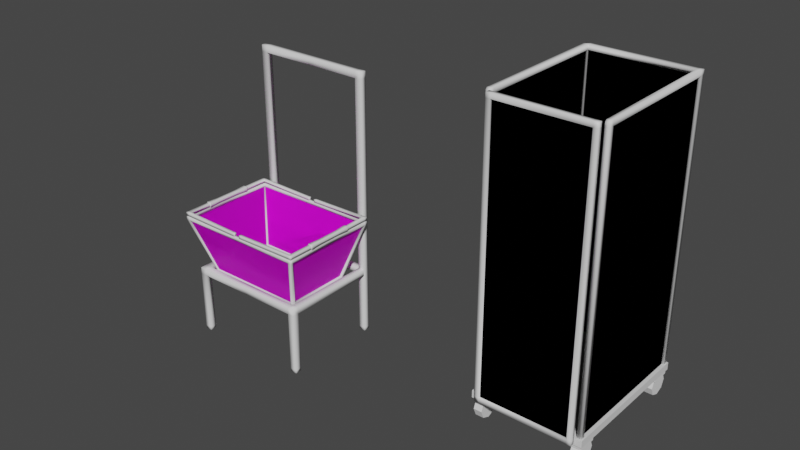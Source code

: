 # Source: Boxes_Cages.blend  (saved by Blender 3.3.6; exported with 4.5.12 LTS)
import bpy
from mathutils import Matrix  # noqa: F401  (used for matrix-valued properties, if any)

bpy.ops.wm.read_factory_settings(use_empty=True)
scene = bpy.context.scene
scene.name = 'Scene'

# ---- collections
col_collection = bpy.data.collections.new('Collection'); scene.collection.children.link(col_collection)

# ---- images (referenced by path relative to the original .blend; pixels are not part of the script)
import os
ASSET_DIR = os.environ.get("B2B_ASSET_DIR", "")  # directory of the original .blend (textures are referenced by path, not embedded)
HERE = os.path.dirname(os.path.abspath(__file__))  # packed textures are extracted next to this script under _unpacked/

def load_image(name, relpath, width, height, colorspace="sRGB"):
    """Load a texture the original file referenced (path relative to the .blend, or extracted next to this script)."""
    p = next((c for c in (os.path.join(HERE, relpath), os.path.join(ASSET_DIR, relpath)) if relpath and os.path.exists(c)), "")
    if p:
        img = bpy.data.images.load(p, check_existing=True)
        img.name = name
    else:  # same state as the original file: an image datablock whose file is absent (Cycles renders it pink)
        img = bpy.data.images.new(name, width, height)
        img.source = "FILE"
        img.filepath = "//" + (relpath or name)
    img.colorspace_settings.name = colorspace
    return img
img_bars_png = load_image('Bars.png', 'Bars.png', 1024, 1024, 'sRGB')

# ---- materials (node trees are filled in below, after node groups)
mat_material = bpy.data.materials.new('Material')
mat_material.alpha_threshold = 0.0
mat_material.use_transparent_shadow = False
mat_material.roughness = 0.5
mat_material.line_color = (0.0, 0.0, 0.0, 1.0)
mat_bars = bpy.data.materials.new('Bars')
mat_bars.use_transparent_shadow = False
mat_handles = bpy.data.materials.new('Handles')
mat_handles.use_transparent_shadow = False

# ---- material node trees
mat_material.use_nodes = True; mat_material.node_tree.nodes.clear()
_N = mat_material.node_tree.nodes; _L = mat_material.node_tree.links
n0 = _N.new('ShaderNodeOutputMaterial'); n0.name = 'Material Output'; n0.location = (300, 300)
n1 = _N.new('ShaderNodeBsdfPrincipled'); n1.name = 'Principled BSDF'; n1.location = (10, 300)
n1.distribution = 'GGX'
n1.subsurface_method = 'RANDOM_WALK_SKIN'
n1.inputs[3].default_value = 1.45
n1.inputs[27].default_value = (0.0, 0.0, 0.0, 1.0)
n1.inputs[28].default_value = 1.0
_L.new(n1.outputs[0], n0.inputs[0])
n0.is_active_output = True
mat_bars.use_nodes = True; mat_bars.node_tree.nodes.clear()
_N = mat_bars.node_tree.nodes; _L = mat_bars.node_tree.links
n0 = _N.new('ShaderNodeBsdfPrincipled'); n0.name = 'Principled BSDF'; n0.location = (10, 300)
n0.distribution = 'GGX'
n0.subsurface_method = 'RANDOM_WALK_SKIN'
n0.inputs[3].default_value = 1.45
n0.inputs[27].default_value = (0.0, 0.0, 0.0, 1.0)
n0.inputs[28].default_value = 1.0
n1 = _N.new('ShaderNodeOutputMaterial'); n1.name = 'Material Output'; n1.location = (300, 300)
n2 = _N.new('ShaderNodeTexImage'); n2.name = 'Image Texture'; n2.location = (-280, 280)
n2.image = img_bars_png
_L.new(n0.outputs[0], n1.inputs[0])
_L.new(n2.outputs[0], n0.inputs[0])
n1.is_active_output = True
mat_handles.use_nodes = True; mat_handles.node_tree.nodes.clear()
_N = mat_handles.node_tree.nodes; _L = mat_handles.node_tree.links
n0 = _N.new('ShaderNodeBsdfPrincipled'); n0.name = 'Principled BSDF'; n0.location = (10, 300)
n0.distribution = 'GGX'
n0.subsurface_method = 'RANDOM_WALK_SKIN'
n0.inputs[3].default_value = 1.45
n0.inputs[27].default_value = (0.0, 0.0, 0.0, 1.0)
n0.inputs[28].default_value = 1.0
n1 = _N.new('ShaderNodeOutputMaterial'); n1.name = 'Material Output'; n1.location = (300, 300)
_L.new(n0.outputs[0], n1.inputs[0])
n1.is_active_output = True

# ---- world
world_world = bpy.data.worlds.new('World'); scene.world = world_world
world_world.use_nodes = True; world_world.node_tree.nodes.clear()
_N = world_world.node_tree.nodes; _L = world_world.node_tree.links
n0 = _N.new('ShaderNodeOutputWorld'); n0.name = 'World Output'; n0.location = (300, 300)
n1 = _N.new('ShaderNodeBackground'); n1.name = 'Background'; n1.location = (10, 300)
n1.inputs[0].default_value = (0.05088, 0.05088, 0.05088, 1.0)
_L.new(n1.outputs[0], n0.inputs[0])
n0.is_active_output = True
world_world.color = (0.05088, 0.05088, 0.05088)
world_world.use_sun_shadow = False
world_world.sun_shadow_jitter_overblur = 0.0

# ---- meshes
me_cube = bpy.data.meshes.new('Cube')
me_cube.from_pydata([(0.75, 1.0, 0.4), (0.75, 1.0, 0.3), (0.75, -1.0, 0.4), (0.75, -1.0, 0.3), (-0.75, 1.0, 0.4), (-0.75, 1.0, 0.3), (-0.75, -1.0, 0.4), (-0.75, -1.0, 0.3)], [], [(0, 4, 6, 2), (3, 2, 6, 7), (7, 6, 4, 5), (5, 1, 3, 7), (1, 0, 2, 3), (5, 4, 0, 1)])
_uv = me_cube.uv_layers.new(name='UVMap')
_uv.uv.foreach_set('vector', [0.625, 0.5, 0.875, 0.5, 0.875, 0.75, 0.625, 0.75, 0.375, 0.75, 0.625, 0.75, 0.625, 1.0, 0.375, 1.0, 0.375, 0.0, 0.625, 0.0, 0.625, 0.25, 0.375, 0.25, 0.125, 0.5, 0.375, 0.5, 0.375, 0.75, 0.125, 0.75, 0.375, 0.5, 0.625, 0.5, 0.625, 0.75, 0.375, 0.75, 0.375, 0.25, 0.625, 0.25, 0.625, 0.5, 0.375, 0.5])
me_cube.materials.append(mat_material)
me_cube.use_mirror_vertex_groups = False
me_cube.update()
me_cylinder = bpy.data.meshes.new('Cylinder')
me_cylinder.from_pydata([(0.606, -0.7, 0.15), (0.7185, -0.7, 0.15), (0.606, -0.7439, 0.04393), (0.7185, -0.7439, 0.04393), (0.606, -0.85, -2.98e-08), (0.7185, -0.85, -2.98e-08), (0.606, -0.9561, 0.04393), (0.7185, -0.9561, 0.04393), (0.606, -1.0, 0.15), (0.7185, -1.0, 0.15), (0.606, -0.9561, 0.2561), (0.7185, -0.9561, 0.2561), (0.606, -0.85, 0.3), (0.7185, -0.85, 0.3), (0.606, -0.7439, 0.2561), (0.7185, -0.7439, 0.2561), (0.5884, -0.9768, 0.25), (0.5884, -0.9768, 0.35), (0.5884, -0.7232, 0.25), (0.5884, -0.7232, 0.35), (0.7377, -0.9768, 0.25), (0.7377, -0.9768, 0.35), (0.7377, -0.7232, 0.25), (0.7377, -0.7232, 0.35)], [], [(0, 1, 3, 2), (2, 3, 5, 4), (4, 5, 7, 6), (6, 7, 9, 8), (8, 9, 11, 10), (10, 11, 13, 12), (3, 1, 15, 13, 11, 9, 7, 5), (12, 13, 15, 14), (14, 15, 1, 0), (0, 2, 4, 6, 8, 10, 12, 14), (16, 17, 19, 18), (18, 19, 23, 22), (22, 23, 21, 20), (20, 21, 17, 16), (18, 22, 20, 16), (23, 19, 17, 21)])
_uv = me_cylinder.uv_layers.new(name='UVMap')
_uv.uv.foreach_set('vector', [1.0, 0.5, 1.0, 1.0, 0.875, 1.0, 0.875, 0.5, 0.875, 0.5, 0.875, 1.0, 0.75, 1.0, 0.75, 0.5, 0.75, 0.5, 0.75, 1.0, 0.625, 1.0, 0.625, 0.5, 0.625, 0.5, 0.625, 1.0, 0.5, 1.0, 0.5, 0.5, 0.5, 0.5, 0.5, 1.0, 0.375, 1.0, 0.375, 0.5, 0.375, 0.5, 0.375, 1.0, 0.25, 1.0, 0.25, 0.5, 0.4197, 0.4197, 0.25, 0.49, 0.08029, 0.4197, 0.01, 0.25, 0.08029, 0.08029, 0.25, 0.01, 0.4197, 0.08029, 0.49, 0.25, 0.25, 0.5, 0.25, 1.0, 0.125, 1.0, 0.125, 0.5, 0.125, 0.5, 0.125, 1.0, 0.0, 1.0, 0.0, 0.5, 0.75, 0.49, 0.9197, 0.4197, 0.99, 0.25, 0.9197, 0.08029, 0.75, 0.01, 0.5803, 0.08029, 0.51, 0.25, 0.5803, 0.4197, 0.375, 0.0, 0.625, 0.0, 0.625, 0.25, 0.375, 0.25, 0.375, 0.25, 0.625, 0.25, 0.625, 0.5, 0.375, 0.5, 0.375, 0.5, 0.625, 0.5, 0.625, 0.75, 0.375, 0.75, 0.375, 0.75, 0.625, 0.75, 0.625, 1.0, 0.375, 1.0, 0.125, 0.5, 0.375, 0.5, 0.375, 0.75, 0.125, 0.75, 0.625, 0.5, 0.875, 0.5, 0.875, 0.75, 0.625, 0.75])
me_cylinder.update()
me_cube_002 = bpy.data.meshes.new('Cube.002')
me_cube_002.from_pydata([(-0.73, -0.98, 0.4), (-0.73, -0.98, 4.1), (-0.73, -0.92, 0.4), (-0.73, -0.92, 4.1), (-0.67, -0.98, 0.4), (-0.67, -0.98, 4.1), (-0.67, -0.92, 0.4), (-0.67, -0.92, 4.1), (-0.73, 0.92, 0.4), (-0.73, 0.92, 4.1), (-0.73, 0.98, 0.4), (-0.73, 0.98, 4.1), (-0.67, 0.92, 0.4), (-0.67, 0.92, 4.1), (-0.67, 0.98, 0.4), (-0.67, 0.98, 4.1), (0.67, -0.98, 0.4), (0.67, -0.98, 4.1), (0.67, -0.92, 0.4), (0.67, -0.92, 4.1), (0.73, -0.98, 0.4), (0.73, -0.98, 4.1), (0.73, -0.92, 0.4), (0.73, -0.92, 4.1), (0.67, 0.92, 0.4), (0.67, 0.92, 4.1), (0.67, 0.98, 0.4), (0.67, 0.98, 4.1), (0.73, 0.92, 0.4), (0.73, 0.92, 4.1), (0.73, 0.98, 0.4), (0.73, 0.98, 4.1), (-0.73, -0.92, 4.165), (-0.67, -0.92, 4.165), (-0.73, 0.92, 4.165), (-0.73, 0.98, 4.165), (-0.67, 0.98, 4.165), (-0.67, 0.92, 4.165), (0.67, -0.92, 4.165), (0.73, -0.92, 4.165), (0.67, 0.92, 4.165), (0.67, 0.98, 4.165), (0.73, 0.98, 4.165), (0.73, 0.92, 4.165), (-0.73, -0.98, 4.144), (-0.73, -0.9586, 4.165), (-0.67, -0.9586, 4.165), (-0.67, -0.98, 4.144), (0.67, -0.98, 4.144), (0.67, -0.9586, 4.165), (0.73, -0.9586, 4.165), (0.73, -0.98, 4.144)], [], [(0, 1, 3, 2), (2, 3, 7, 6), (6, 7, 5, 4), (4, 5, 1, 0), (2, 6, 4, 0), (19, 17, 48, 49, 38), (8, 9, 11, 10), (10, 11, 15, 14), (14, 15, 13, 12), (12, 13, 9, 8), (10, 14, 12, 8), (29, 31, 42, 43), (16, 17, 19, 18), (18, 19, 23, 22), (22, 23, 21, 20), (20, 21, 17, 16), (18, 22, 20, 16), (38, 39, 43, 40), (24, 25, 27, 26), (26, 27, 31, 30), (30, 31, 29, 28), (28, 29, 25, 24), (26, 30, 28, 24), (11, 9, 34, 35), (1, 5, 47, 44), (36, 35, 34, 37), (17, 21, 51, 48), (42, 41, 40, 43), (25, 40, 37, 13), (33, 32, 45, 46), (15, 11, 35, 36), (5, 7, 33, 46, 47), (39, 38, 49, 50), (31, 27, 41, 42), (33, 7, 13, 37), (21, 23, 39, 50, 51), (19, 38, 40, 25), (23, 19, 25, 29), (7, 3, 9, 13), (32, 33, 37, 34), (39, 23, 29, 43), (3, 32, 34, 9), (27, 25, 13, 15), (40, 41, 36, 37), (41, 27, 15, 36), (46, 45, 44, 47), (50, 49, 48, 51), (3, 1, 44, 45, 32)])
me_cube_002.polygons.foreach_set('use_smooth', [True] * 48)
_uv = me_cube_002.uv_layers.new(name='UVMap')
_uv.uv.foreach_set('vector', [0.375, 0.0, 0.625, 0.0, 0.625, 0.25, 0.375, 0.25, 0.375, 0.25, 0.625, 0.25, 0.625, 0.5, 0.375, 0.5, 0.375, 0.5, 0.625, 0.5, 0.625, 0.75, 0.375, 0.75, 0.375, 0.75, 0.625, 0.75, 0.625, 1.0, 0.375, 1.0, 0.125, 0.5, 0.375, 0.5, 0.375, 0.75, 0.125, 0.75, 0.625, 0.25, 0.625, 0.0, 0.625, 0.0, 0.625, 0.08904, 0.625, 0.25, 0.375, 0.0, 0.625, 0.0, 0.625, 0.25, 0.375, 0.25, 0.375, 0.25, 0.625, 0.25, 0.625, 0.5, 0.375, 0.5, 0.375, 0.5, 0.625, 0.5, 0.625, 0.75, 0.375, 0.75, 0.375, 0.75, 0.625, 0.75, 0.625, 1.0, 0.375, 1.0, 0.125, 0.5, 0.375, 0.5, 0.375, 0.75, 0.125, 0.75, 0.625, 0.75, 0.625, 0.5, 0.625, 0.5, 0.625, 0.75, 0.375, 0.0, 0.625, 0.0, 0.625, 0.25, 0.375, 0.25, 0.375, 0.25, 0.625, 0.25, 0.625, 0.5, 0.375, 0.5, 0.375, 0.5, 0.625, 0.5, 0.625, 0.75, 0.375, 0.75, 0.375, 0.75, 0.625, 0.75, 0.625, 1.0, 0.375, 1.0, 0.125, 0.5, 0.375, 0.5, 0.375, 0.75, 0.125, 0.75, 0.875, 0.5, 0.625, 0.5, 0.625, 0.5, 0.875, 0.5, 0.375, 0.0, 0.625, 0.0, 0.625, 0.25, 0.375, 0.25, 0.375, 0.25, 0.625, 0.25, 0.625, 0.5, 0.375, 0.5, 0.375, 0.5, 0.625, 0.5, 0.625, 0.75, 0.375, 0.75, 0.375, 0.75, 0.625, 0.75, 0.625, 1.0, 0.375, 1.0, 0.125, 0.5, 0.375, 0.5, 0.375, 0.75, 0.125, 0.75, 0.625, 0.25, 0.625, 0.0, 0.625, 0.0, 0.625, 0.25, 0.625, 1.0, 0.625, 0.75, 0.625, 0.75, 0.625, 1.0, 0.625, 0.5, 0.875, 0.5, 0.875, 0.75, 0.625, 0.75, 0.625, 1.0, 0.625, 0.75, 0.625, 0.75, 0.625, 1.0, 0.625, 0.5, 0.875, 0.5, 0.875, 0.75, 0.625, 0.75, 0.625, 0.25, 0.625, 0.25, 0.625, 0.25, 0.625, 0.25, 0.625, 0.5, 0.875, 0.5, 0.875, 0.661, 0.625, 0.661, 0.625, 0.5, 0.625, 0.25, 0.625, 0.25, 0.625, 0.5, 0.625, 0.75, 0.625, 0.5, 0.625, 0.5, 0.625, 0.661, 0.625, 0.75, 0.625, 0.5, 0.875, 0.5, 0.875, 0.661, 0.625, 0.661, 0.625, 0.5, 0.625, 0.25, 0.625, 0.25, 0.625, 0.5, 0.625, 0.5, 0.625, 0.5, 0.625, 0.5, 0.625, 0.5, 0.625, 0.75, 0.625, 0.5, 0.625, 0.5, 0.625, 0.661, 0.625, 0.75, 0.625, 0.25, 0.625, 0.25, 0.625, 0.25, 0.625, 0.25, 0.625, 0.5, 0.625, 0.25, 0.625, 0.25, 0.625, 0.5, 0.625, 0.5, 0.625, 0.25, 0.625, 0.25, 0.625, 0.5, 0.875, 0.5, 0.625, 0.5, 0.625, 0.5, 0.875, 0.5, 0.625, 0.5, 0.625, 0.5, 0.625, 0.5, 0.625, 0.5, 0.625, 0.25, 0.625, 0.25, 0.625, 0.25, 0.625, 0.25, 0.625, 0.25, 0.625, 0.0, 0.625, 0.0, 0.625, 0.25, 0.875, 0.75, 0.875, 0.5, 0.875, 0.5, 0.875, 0.75, 0.625, 0.25, 0.625, 0.25, 0.625, 0.25, 0.625, 0.25, 0.625, 0.75, 0.625, 1.0, 0.625, 1.0, 0.625, 0.75, 0.625, 0.75, 0.625, 1.0, 0.625, 1.0, 0.625, 0.75, 0.625, 0.25, 0.625, 0.0, 0.625, 0.0, 0.625, 0.08904, 0.625, 0.25])
me_cube_002.update()
me_cube_003 = bpy.data.meshes.new('Cube.003')
me_cube_003.from_pydata([(-0.03, -0.03, 4.1), (-0.03, 0.03, 4.1), (0.03, -0.03, 4.1), (0.03, 0.03, 4.1), (1.23, -0.03, 4.1), (1.23, 0.03, 4.1), (1.29, -0.03, 4.1), (1.29, 0.03, 4.1), (-0.03, -0.03, 4.165), (-0.03, 0.03, 4.165), (0.03, 0.03, 4.165), (0.03, -0.03, 4.165), (1.23, -0.03, 4.165), (1.23, 0.03, 4.165), (1.29, 0.03, 4.165), (1.29, -0.03, 4.165), (-0.03, -0.03, 0.4), (-0.03, 0.03, 0.4), (0.03, -0.03, 0.4), (0.03, 0.03, 0.4), (1.23, -0.03, 0.4), (1.23, 0.03, 0.4), (1.29, -0.03, 0.4), (1.29, 0.03, 0.4), (-0.03, -0.03, 0.335), (-0.03, 0.03, 0.335), (0.03, 0.03, 0.335), (0.03, -0.03, 0.335), (1.23, -0.03, 0.335), (1.23, 0.03, 0.335), (1.29, 0.03, 0.335), (1.29, -0.03, 0.335), (1.26, -2.384e-07, 0.4), (-0.0002701, -2.384e-07, 0.4), (-0.0002702, -2.384e-07, 4.1), (1.26, -2.384e-07, 4.1), (1.26, -2.384e-07, 0.4), (-0.0002701, -2.384e-07, 0.4), (-0.0002702, -2.384e-07, 4.1), (1.26, -2.384e-07, 4.1)], [], [(4, 20, 22, 6), (1, 17, 16, 0), (3, 19, 17, 1), (2, 18, 19, 3), (6, 7, 14, 15), (5, 21, 20, 4), (7, 23, 21, 5), (6, 22, 23, 7), (1, 0, 8, 9), (10, 9, 8, 11), (14, 13, 12, 15), (4, 12, 11, 2), (3, 1, 9, 10), (7, 5, 13, 14), (5, 4, 2, 3), (12, 13, 10, 11), (13, 5, 3, 10), (0, 2, 11, 8), (4, 6, 15, 12), (22, 31, 30, 23), (17, 25, 24, 16), (26, 27, 24, 25), (30, 31, 28, 29), (20, 18, 27, 28), (19, 26, 25, 17), (23, 30, 29, 21), (21, 19, 18, 20), (28, 27, 26, 29), (29, 26, 19, 21), (16, 24, 27, 18), (20, 28, 31, 22), (0, 16, 18, 2), (32, 33, 34, 35), (36, 39, 38, 37)])
me_cube_003.polygons.foreach_set('use_smooth', [1, 1, 1, 1, 1, 1, 1, 1, 1, 1, 1, 1, 1, 1, 1, 1, 1, 1, 1, 1, 1, 1, 1, 1, 1, 1, 1, 1, 1, 1, 1, 1, 0, 0])
me_cube_003.polygons.foreach_set('material_index', [0, 0, 0, 0, 0, 0, 0, 0, 0, 0, 0, 0, 0, 0, 0, 0, 0, 0, 0, 0, 0, 0, 0, 0, 0, 0, 0, 0, 0, 0, 0, 0, 1, 1])
_uv = me_cube_003.uv_layers.new(name='UVMap')
_uv.uv.foreach_set('vector', [0.625, 1.0, 0.625, 1.0, 0.625, 0.75, 0.625, 0.75, 0.625, 0.25, 0.625, 0.25, 0.625, 0.0, 0.625, 0.0, 0.625, 0.5, 0.625, 0.5, 0.625, 0.25, 0.625, 0.25, 0.625, 0.75, 0.625, 0.75, 0.625, 0.5, 0.625, 0.5, 0.625, 0.75, 0.625, 0.5, 0.625, 0.5, 0.625, 0.75, 0.625, 0.25, 0.625, 0.25, 0.625, 0.0, 0.625, 0.0, 0.625, 0.5, 0.625, 0.5, 0.625, 0.25, 0.625, 0.25, 0.625, 0.75, 0.625, 0.75, 0.625, 0.5, 0.625, 0.5, 0.625, 0.25, 0.625, 0.0, 0.625, 0.0, 0.625, 0.25, 0.625, 0.5, 0.875, 0.5, 0.875, 0.75, 0.625, 0.75, 0.625, 0.5, 0.875, 0.5, 0.875, 0.75, 0.625, 0.75, 0.625, 0.25, 0.625, 0.25, 0.625, 0.25, 0.625, 0.25, 0.625, 0.5, 0.625, 0.25, 0.625, 0.25, 0.625, 0.5, 0.625, 0.5, 0.625, 0.25, 0.625, 0.25, 0.625, 0.5, 0.625, 0.25, 0.625, 0.0, 0.625, 0.0, 0.625, 0.25, 0.875, 0.75, 0.875, 0.5, 0.875, 0.5, 0.875, 0.75, 0.625, 0.25, 0.625, 0.25, 0.625, 0.25, 0.625, 0.25, 0.625, 0.0, 0.625, 0.25, 0.625, 0.75, 0.625, 0.0, 0.625, 0.25, 0.625, 0.75, 0.625, 0.75, 0.625, 0.25, 0.625, 0.75, 0.625, 0.75, 0.625, 0.5, 0.625, 0.5, 0.625, 0.25, 0.625, 0.25, 0.625, 0.0, 0.625, 0.0, 0.625, 0.5, 0.625, 0.75, 0.875, 0.75, 0.875, 0.5, 0.625, 0.5, 0.625, 0.75, 0.875, 0.75, 0.875, 0.5, 0.625, 0.25, 0.625, 0.25, 0.625, 0.25, 0.625, 0.25, 0.625, 0.5, 0.625, 0.5, 0.625, 0.25, 0.625, 0.25, 0.625, 0.5, 0.625, 0.5, 0.625, 0.25, 0.625, 0.25, 0.625, 0.25, 0.625, 0.25, 0.625, 0.0, 0.625, 0.0, 0.875, 0.75, 0.875, 0.75, 0.875, 0.5, 0.875, 0.5, 0.625, 0.25, 0.625, 0.25, 0.625, 0.25, 0.625, 0.25, 0.625, 0.0, 0.625, 0.0, 0.625, 0.75, 0.625, 0.25, 0.625, 0.25, 0.625, 0.25, 0.625, 0.75, 0.625, 0.75, 0.625, 1.0, 0.625, 1.0, 0.625, 0.75, 0.625, 0.75, 0.9736, -1.333, -0.4796, -1.333, -0.4796, 2.607, 0.9736, 2.607, 0.9736, -1.333, 0.9736, 2.607, -0.4796, 2.607, -0.4796, -1.333])
me_cube_003.materials.append(mat_material)
me_cube_003.materials.append(mat_bars)
me_cube_003.update()
me_plane = bpy.data.meshes.new('Plane')
me_plane.from_pydata([(-0.7, -0.9524, 0.4), (-0.7, -0.9524, 4.1), (-0.7, 0.9524, 0.4), (-0.7, 0.9524, 4.1), (0.7, 0.9524, 0.4), (0.7, 0.9524, 4.1), (0.7, -0.9524, 0.4), (0.7, -0.9524, 4.1), (0.7143, 0.95, 4.1), (0.7143, 0.95, 0.4), (-0.7143, 0.95, 0.4), (-0.7143, 0.95, 4.1)], [], [(0, 1, 3, 2), (4, 5, 7, 6), (10, 11, 8, 9)])
_uv = me_plane.uv_layers.new(name='UVMap')
_uv.uv.foreach_set('vector', [1.345, -1.333, 1.345, 2.607, -0.851, 2.607, -0.851, -1.333, 1.345, -1.333, 1.345, 2.607, -0.851, 2.607, -0.851, -1.333, 1.07, -1.333, 1.07, 2.607, -0.5765, 2.607, -0.5765, -1.333])
me_plane.materials.append(mat_bars)
me_plane.update()
me_plane_001 = bpy.data.meshes.new('Plane.001')
me_plane_001.from_pydata([(-0.7, -0.9524, 0.4), (-0.7, -0.9524, 4.1), (-0.7, 0.9524, 0.4), (-0.7, 0.9524, 4.1), (0.7, 0.9524, 0.4), (0.7, 0.9524, 4.1), (0.7, -0.9524, 0.4), (0.7, -0.9524, 4.1), (0.7143, 0.95, 4.1), (0.7143, 0.95, 0.4), (-0.7143, 0.95, 0.4), (-0.7143, 0.95, 4.1)], [], [(0, 2, 3, 1), (4, 6, 7, 5), (10, 9, 8, 11)])
_uv = me_plane_001.uv_layers.new(name='UVMap')
_uv.uv.foreach_set('vector', [1.345, -1.333, -0.851, -1.333, -0.851, 2.607, 1.345, 2.607, 1.345, -1.333, -0.851, -1.333, -0.851, 2.607, 1.345, 2.607, 1.07, -1.333, -0.5765, -1.333, -0.5765, 2.607, 1.07, 2.607])
me_plane_001.materials.append(mat_bars)
me_plane_001.update()
me_cube_004 = bpy.data.meshes.new('Cube.004')
me_cube_004.from_pydata([(0.0, -0.73, 0.9), (0.0, -0.73, 0.85), (0.0, -0.77, 0.85), (0.0, -0.77, 0.9), (0.75, -0.52, -0.02), (0.75, -0.52, 0.02), (0.75, -0.48, -0.02), (0.75, -0.48, 0.02), (0.8, -0.48, 0.02), (0.8, -0.48, -0.02), (0.8, -0.52, -0.02), (0.8, -0.52, 0.02), (1.0, -0.77, 0.9), (1.05, -0.77, 0.9), (1.0, -0.73, 0.9), (1.05, -0.73, 0.9), (1.05, -0.77, 0.85), (1.05, -0.73, 0.85), (0.75, -2.98e-08, 0.02), (0.75, -2.98e-08, -0.02), (0.8, -2.98e-08, 0.02), (0.8, -2.98e-08, -0.02), (1.0, -0.77, 0.85), (1.0, -0.73, 0.85), (0.0, -0.48, -0.02), (0.0, -0.48, 0.02), (0.0, -0.52, -0.02), (0.0, -0.52, 0.02), (1.05, -2.98e-08, 0.9), (1.05, -2.98e-08, 0.85), (1.0, -2.98e-08, 0.85), (1.0, -2.98e-08, 0.9)], [], [(24, 25, 7, 6), (5, 4, 10, 11), (22, 12, 3, 2), (24, 6, 4, 26), (23, 22, 2, 1), (12, 14, 0, 3), (9, 8, 11, 10), (4, 6, 9, 10), (11, 8, 17, 16), (29, 30, 31, 28), (14, 23, 1, 0), (9, 6, 19, 21), (22, 16, 13, 12), (16, 17, 15, 13), (14, 12, 13, 15), (5, 11, 16, 22), (8, 9, 21, 20), (7, 8, 20, 18), (6, 7, 18, 19), (8, 7, 23, 17), (7, 25, 27, 5), (7, 5, 22, 23), (4, 5, 27, 26), (17, 23, 30, 29), (23, 14, 31, 30), (15, 17, 29, 28), (14, 15, 28, 31)])
me_cube_004.polygons.foreach_set('use_smooth', [True] * 27)
_uv = me_cube_004.uv_layers.new(name='UVMap')
_uv.uv.foreach_set('vector', [0.375, 0.375, 0.625, 0.375, 0.625, 0.5, 0.375, 0.5, 0.625, 0.75, 0.375, 0.75, 0.375, 0.75, 0.625, 0.75, 0.625, 0.75, 0.625, 0.75, 0.625, 0.75, 0.625, 0.75, 0.25, 0.5, 0.375, 0.5, 0.375, 0.75, 0.25, 0.75, 0.625, 0.5, 0.625, 0.75, 0.625, 0.75, 0.625, 0.5, 0.625, 0.75, 0.625, 0.5, 0.625, 0.5, 0.625, 0.75, 0.375, 0.5, 0.625, 0.5, 0.625, 0.75, 0.375, 0.75, 0.375, 0.75, 0.375, 0.5, 0.375, 0.5, 0.375, 0.75, 0.625, 0.75, 0.625, 0.5, 0.625, 0.5, 0.625, 0.75, 0.625, 0.5, 0.625, 0.5, 0.625, 0.5, 0.625, 0.5, 0.625, 0.5, 0.625, 0.5, 0.625, 0.5, 0.625, 0.5, 0.375, 0.5, 0.375, 0.5, 0.375, 0.5, 0.375, 0.5, 0.625, 0.75, 0.625, 0.75, 0.625, 0.75, 0.625, 0.75, 0.625, 0.75, 0.625, 0.5, 0.625, 0.5, 0.625, 0.75, 0.625, 0.5, 0.625, 0.75, 0.625, 0.75, 0.625, 0.5, 0.625, 0.75, 0.625, 0.75, 0.625, 0.75, 0.625, 0.75, 0.625, 0.5, 0.375, 0.5, 0.375, 0.5, 0.625, 0.5, 0.625, 0.5, 0.625, 0.5, 0.625, 0.5, 0.625, 0.5, 0.375, 0.5, 0.625, 0.5, 0.625, 0.5, 0.375, 0.5, 0.625, 0.5, 0.625, 0.5, 0.625, 0.5, 0.625, 0.5, 0.625, 0.5, 0.75, 0.5, 0.75, 0.75, 0.625, 0.75, 0.625, 0.5, 0.625, 0.75, 0.625, 0.75, 0.625, 0.5, 0.375, 0.75, 0.625, 0.75, 0.625, 0.875, 0.375, 0.875, 0.625, 0.5, 0.625, 0.5, 0.625, 0.5, 0.625, 0.5, 0.625, 0.5, 0.625, 0.5, 0.625, 0.5, 0.625, 0.5, 0.625, 0.5, 0.625, 0.5, 0.625, 0.5, 0.625, 0.5, 0.625, 0.5, 0.625, 0.5, 0.625, 0.5, 0.625, 0.5])
me_cube_004.update()
me_cube_005 = bpy.data.meshes.new('Cube.005')
me_cube_005.from_pydata([(0.04921, -0.73, 0.05078), (0.04999, -0.73, 0.0007854), (0.04999, -0.77, 0.0007854), (0.04921, -0.77, 0.05078), (0.9991, -0.77, 0.0657), (1.049, -0.77, 0.06649), (0.9991, -0.73, 0.0657), (1.049, -0.73, 0.06649), (1.05, -0.77, 0.01649), (1.05, -0.73, 0.01649), (0.9999, -0.77, 0.01571), (0.9999, -0.73, 0.01571), (0.07374, -0.77, 0.001158), (0.07296, -0.77, 0.05115), (0.07296, -0.73, 0.05115), (0.07374, -0.73, 0.001158), (0.9999, -0.365, 0.01571), (1.05, -0.365, 0.01649), (0.9991, -0.365, 0.0657), (1.049, -0.365, 0.06649), (0.9894, -0.365, 0.004935), (0.9883, -0.365, 0.07614), (1.061, -0.365, 0.006054), (1.06, -0.365, 0.07726), (1.05, -0.3741, 0.01649), (1.049, -0.3741, 0.06649), (0.9999, -0.3741, 0.01571), (0.9991, -0.3741, 0.0657), (0.9894, -0.3559, 0.004935), (0.9883, -0.3559, 0.07614), (1.061, -0.3559, 0.006054), (1.06, -0.3559, 0.07726), (0.9968, -0.1779, 0.01255), (0.9959, -0.1779, 0.06876), (1.053, -0.1779, 0.01343), (1.052, -0.1779, 0.06964), (-0.04921, -0.73, 0.05078), (-0.04999, -0.73, 0.0007854), (-0.04999, -0.77, 0.0007854), (-0.04921, -0.77, 0.05078), (-0.9991, -0.77, 0.0657), (-1.049, -0.77, 0.06649), (-0.9991, -0.73, 0.0657), (-1.049, -0.73, 0.06649), (-1.05, -0.77, 0.01649), (-1.05, -0.73, 0.01649), (-0.9999, -0.77, 0.01571), (-0.9999, -0.73, 0.01571), (-0.07374, -0.77, 0.001158), (-0.07296, -0.77, 0.05115), (-0.07296, -0.73, 0.05115), (-0.07374, -0.73, 0.001158), (-0.9999, -0.365, 0.01571), (-1.05, -0.365, 0.01649), (-0.9991, -0.365, 0.0657), (-1.049, -0.365, 0.06649), (-0.9894, -0.365, 0.004935), (-0.9883, -0.365, 0.07614), (-1.061, -0.365, 0.006054), (-1.06, -0.365, 0.07726), (-1.05, -0.3741, 0.01649), (-1.049, -0.3741, 0.06649), (-0.9999, -0.3741, 0.01571), (-0.9991, -0.3741, 0.0657), (-0.9894, -0.3559, 0.004935), (-0.9883, -0.3559, 0.07614), (-1.061, -0.3559, 0.006054), (-1.06, -0.3559, 0.07726), (-0.9968, -0.1779, 0.01255), (-0.9959, -0.1779, 0.06876), (-1.053, -0.1779, 0.01343), (-1.052, -0.1779, 0.06964), (0.04921, 0.73, 0.05078), (0.04999, 0.73, 0.0007854), (0.04999, 0.77, 0.0007854), (0.04921, 0.77, 0.05078), (0.9991, 0.77, 0.0657), (1.049, 0.77, 0.06649), (0.9991, 0.73, 0.0657), (1.049, 0.73, 0.06649), (1.05, 0.77, 0.01649), (1.05, 0.73, 0.01649), (0.9999, 0.77, 0.01571), (0.9999, 0.73, 0.01571), (0.07374, 0.77, 0.001158), (0.07296, 0.77, 0.05115), (0.07296, 0.73, 0.05115), (0.07374, 0.73, 0.001158), (0.9999, 0.365, 0.01571), (1.05, 0.365, 0.01649), (0.9991, 0.365, 0.0657), (1.049, 0.365, 0.06649), (0.9894, 0.365, 0.004935), (0.9883, 0.365, 0.07614), (1.061, 0.365, 0.006054), (1.06, 0.365, 0.07726), (1.05, 0.3741, 0.01649), (1.049, 0.3741, 0.06649), (0.9999, 0.3741, 0.01571), (0.9991, 0.3741, 0.0657), (0.9894, 0.3559, 0.004935), (0.9883, 0.3559, 0.07614), (1.061, 0.3559, 0.006054), (1.06, 0.3559, 0.07726), (0.9968, 0.1779, 0.01255), (0.9959, 0.1779, 0.06876), (1.053, 0.1779, 0.01343), (1.052, 0.1779, 0.06964), (-0.04921, 0.73, 0.05078), (-0.04999, 0.73, 0.0007854), (-0.04999, 0.77, 0.0007854), (-0.04921, 0.77, 0.05078), (-0.9991, 0.77, 0.0657), (-1.049, 0.77, 0.06649), (-0.9991, 0.73, 0.0657), (-1.049, 0.73, 0.06649), (-1.05, 0.77, 0.01649), (-1.05, 0.73, 0.01649), (-0.9999, 0.77, 0.01571), (-0.9999, 0.73, 0.01571), (-0.07374, 0.77, 0.001158), (-0.07296, 0.77, 0.05115), (-0.07296, 0.73, 0.05115), (-0.07374, 0.73, 0.001158), (-0.9999, 0.365, 0.01571), (-1.05, 0.365, 0.01649), (-0.9991, 0.365, 0.0657), (-1.049, 0.365, 0.06649), (-0.9894, 0.365, 0.004935), (-0.9883, 0.365, 0.07614), (-1.061, 0.365, 0.006054), (-1.06, 0.365, 0.07726), (-1.05, 0.3741, 0.01649), (-1.049, 0.3741, 0.06649), (-0.9999, 0.3741, 0.01571), (-0.9991, 0.3741, 0.0657), (-0.9894, 0.3559, 0.004935), (-0.9883, 0.3559, 0.07614), (-1.061, 0.3559, 0.006054), (-1.06, 0.3559, 0.07726), (-0.9968, 0.1779, 0.01255), (-0.9959, 0.1779, 0.06876), (-1.053, 0.1779, 0.01343), (-1.052, 0.1779, 0.06964)], [], [(12, 13, 3, 2), (15, 12, 2, 1), (13, 14, 0, 3), (14, 15, 1, 0), (10, 8, 5, 4), (8, 9, 7, 5), (6, 4, 5, 7), (19, 17, 22, 23), (17, 16, 20, 22), (1, 2, 3, 0), (6, 11, 15, 14), (4, 6, 14, 13), (11, 10, 12, 15), (10, 4, 13, 12), (27, 25, 19, 18), (25, 24, 17, 19), (26, 27, 18, 16), (24, 26, 16, 17), (143, 142, 70, 71), (105, 33, 35, 107), (104, 32, 33, 105), (106, 34, 32, 104), (16, 18, 21, 20), (18, 19, 23, 21), (9, 11, 26, 24), (11, 6, 27, 26), (7, 9, 24, 25), (6, 7, 25, 27), (21, 23, 31, 29), (23, 22, 30, 31), (20, 21, 29, 28), (22, 20, 28, 30), (11, 9, 8, 10), (29, 31, 35, 33), (31, 30, 34, 35), (28, 29, 33, 32), (30, 28, 32, 34), (48, 38, 39, 49), (51, 37, 38, 48), (49, 39, 36, 50), (50, 36, 37, 51), (46, 40, 41, 44), (44, 41, 43, 45), (42, 43, 41, 40), (55, 59, 58, 53), (53, 58, 56, 52), (37, 36, 39, 38), (42, 50, 51, 47), (40, 49, 50, 42), (47, 51, 48, 46), (46, 48, 49, 40), (63, 54, 55, 61), (61, 55, 53, 60), (62, 52, 54, 63), (60, 53, 52, 62), (141, 143, 71, 69), (140, 141, 69, 68), (142, 140, 68, 70), (52, 56, 57, 54), (54, 57, 59, 55), (45, 60, 62, 47), (47, 62, 63, 42), (43, 61, 60, 45), (42, 63, 61, 43), (57, 65, 67, 59), (59, 67, 66, 58), (56, 64, 65, 57), (58, 66, 64, 56), (47, 46, 44, 45), (65, 69, 71, 67), (67, 71, 70, 66), (64, 68, 69, 65), (66, 70, 68, 64), (84, 74, 75, 85), (87, 73, 74, 84), (85, 75, 72, 86), (86, 72, 73, 87), (82, 76, 77, 80), (80, 77, 79, 81), (78, 79, 77, 76), (91, 95, 94, 89), (89, 94, 92, 88), (73, 72, 75, 74), (78, 86, 87, 83), (76, 85, 86, 78), (83, 87, 84, 82), (82, 84, 85, 76), (99, 90, 91, 97), (97, 91, 89, 96), (98, 88, 90, 99), (96, 89, 88, 98), (88, 92, 93, 90), (90, 93, 95, 91), (81, 96, 98, 83), (83, 98, 99, 78), (79, 97, 96, 81), (78, 99, 97, 79), (93, 101, 103, 95), (95, 103, 102, 94), (92, 100, 101, 93), (94, 102, 100, 92), (83, 82, 80, 81), (101, 105, 107, 103), (103, 107, 106, 102), (100, 104, 105, 101), (102, 106, 104, 100), (120, 121, 111, 110), (123, 120, 110, 109), (121, 122, 108, 111), (122, 123, 109, 108), (118, 116, 113, 112), (116, 117, 115, 113), (114, 112, 113, 115), (127, 125, 130, 131), (125, 124, 128, 130), (109, 110, 111, 108), (114, 119, 123, 122), (112, 114, 122, 121), (119, 118, 120, 123), (118, 112, 121, 120), (135, 133, 127, 126), (133, 132, 125, 127), (134, 135, 126, 124), (132, 134, 124, 125), (124, 126, 129, 128), (126, 127, 131, 129), (117, 119, 134, 132), (119, 114, 135, 134), (115, 117, 132, 133), (114, 115, 133, 135), (129, 131, 139, 137), (131, 130, 138, 139), (128, 129, 137, 136), (130, 128, 136, 138), (119, 117, 116, 118), (137, 139, 143, 141), (139, 138, 142, 143), (136, 137, 141, 140), (138, 136, 140, 142), (107, 35, 34, 106)])
me_cube_005.polygons.foreach_set('use_smooth', [True] * 140)
me_cube_005.polygons.foreach_set('material_index', [0, 0, 0, 0, 0, 0, 0, 1, 1, 0, 0, 0, 0, 0, 0, 0, 0, 0, 1, 1, 1, 1, 1, 1, 0, 0, 0, 0, 1, 1, 1, 1, 0, 1, 1, 1, 1, 0, 0, 0, 0, 0, 0, 0, 1, 1, 0, 0, 0, 0, 0, 0, 0, 0, 0, 1, 1, 1, 1, 1, 0, 0, 0, 0, 1, 1, 1, 1, 0, 1, 1, 1, 1, 0, 0, 0, 0, 0, 0, 0, 1, 1, 0, 0, 0, 0, 0, 0, 0, 0, 0, 1, 1, 0, 0, 0, 0, 1, 1, 1, 1, 0, 1, 1, 1, 1, 0, 0, 0, 0, 0, 0, 0, 1, 1, 0, 0, 0, 0, 0, 0, 0, 0, 0, 1, 1, 0, 0, 0, 0, 1, 1, 1, 1, 0, 1, 1, 1, 1, 1])
_uv = me_cube_005.uv_layers.new(name='UVMap')
_uv.uv.foreach_set('vector', [0.625, 0.75, 0.625, 0.75, 0.625, 0.75, 0.625, 0.75, 0.625, 0.5, 0.625, 0.75, 0.625, 0.75, 0.625, 0.5, 0.625, 0.75, 0.625, 0.5, 0.625, 0.5, 0.625, 0.75, 0.625, 0.5, 0.625, 0.5, 0.625, 0.5, 0.625, 0.5, 0.625, 0.75, 0.625, 0.75, 0.625, 0.75, 0.625, 0.75, 0.625, 0.75, 0.625, 0.5, 0.625, 0.5, 0.625, 0.75, 0.625, 0.5, 0.625, 0.75, 0.625, 0.75, 0.625, 0.5, 0.625, 0.5, 0.625, 0.5, 0.625, 0.5, 0.625, 0.5, 0.625, 0.5, 0.625, 0.5, 0.625, 0.5, 0.625, 0.5, 0.625, 0.5, 0.625, 0.75, 0.625, 0.75, 0.625, 0.5, 0.625, 0.5, 0.625, 0.5, 0.625, 0.5, 0.625, 0.5, 0.625, 0.75, 0.625, 0.5, 0.625, 0.5, 0.625, 0.75, 0.625, 0.5, 0.625, 0.75, 0.625, 0.75, 0.625, 0.5, 0.625, 0.75, 0.625, 0.75, 0.625, 0.75, 0.625, 0.75, 0.625, 0.5, 0.625, 0.5, 0.625, 0.5, 0.625, 0.5, 0.625, 0.5, 0.625, 0.5, 0.625, 0.5, 0.625, 0.5, 0.625, 0.5, 0.625, 0.5, 0.625, 0.5, 0.625, 0.5, 0.625, 0.5, 0.625, 0.5, 0.625, 0.5, 0.625, 0.5, 0.625, 0.5, 0.625, 0.5, 0.625, 0.5, 0.625, 0.5, 0.625, 0.5, 0.625, 0.5, 0.625, 0.5, 0.625, 0.5, 0.625, 0.5, 0.625, 0.5, 0.625, 0.5, 0.625, 0.5, 0.625, 0.5, 0.625, 0.5, 0.625, 0.5, 0.625, 0.5, 0.625, 0.5, 0.625, 0.5, 0.625, 0.5, 0.625, 0.5, 0.625, 0.5, 0.625, 0.5, 0.625, 0.5, 0.625, 0.5, 0.625, 0.5, 0.625, 0.5, 0.625, 0.5, 0.625, 0.5, 0.625, 0.5, 0.625, 0.5, 0.625, 0.5, 0.625, 0.5, 0.625, 0.5, 0.625, 0.5, 0.625, 0.5, 0.625, 0.5, 0.625, 0.5, 0.625, 0.5, 0.625, 0.5, 0.625, 0.5, 0.625, 0.5, 0.625, 0.5, 0.625, 0.5, 0.625, 0.5, 0.625, 0.5, 0.625, 0.5, 0.625, 0.5, 0.625, 0.5, 0.625, 0.5, 0.625, 0.5, 0.625, 0.5, 0.625, 0.5, 0.625, 0.5, 0.625, 0.5, 0.625, 0.5, 0.625, 0.5, 0.625, 0.5, 0.625, 0.5, 0.625, 0.75, 0.625, 0.75, 0.625, 0.5, 0.625, 0.5, 0.625, 0.5, 0.625, 0.5, 0.625, 0.5, 0.625, 0.5, 0.625, 0.5, 0.625, 0.5, 0.625, 0.5, 0.625, 0.5, 0.625, 0.5, 0.625, 0.5, 0.625, 0.5, 0.625, 0.5, 0.625, 0.5, 0.625, 0.5, 0.625, 0.75, 0.625, 0.75, 0.625, 0.75, 0.625, 0.75, 0.625, 0.5, 0.625, 0.5, 0.625, 0.75, 0.625, 0.75, 0.625, 0.75, 0.625, 0.75, 0.625, 0.5, 0.625, 0.5, 0.625, 0.5, 0.625, 0.5, 0.625, 0.5, 0.625, 0.5, 0.625, 0.75, 0.625, 0.75, 0.625, 0.75, 0.625, 0.75, 0.625, 0.75, 0.625, 0.75, 0.625, 0.5, 0.625, 0.5, 0.625, 0.5, 0.625, 0.5, 0.625, 0.75, 0.625, 0.75, 0.625, 0.5, 0.625, 0.5, 0.625, 0.5, 0.625, 0.5, 0.625, 0.5, 0.625, 0.5, 0.625, 0.5, 0.625, 0.5, 0.625, 0.5, 0.625, 0.5, 0.625, 0.75, 0.625, 0.75, 0.625, 0.5, 0.625, 0.5, 0.625, 0.5, 0.625, 0.5, 0.625, 0.75, 0.625, 0.75, 0.625, 0.5, 0.625, 0.5, 0.625, 0.5, 0.625, 0.5, 0.625, 0.75, 0.625, 0.75, 0.625, 0.75, 0.625, 0.75, 0.625, 0.75, 0.625, 0.75, 0.625, 0.5, 0.625, 0.5, 0.625, 0.5, 0.625, 0.5, 0.625, 0.5, 0.625, 0.5, 0.625, 0.5, 0.625, 0.5, 0.625, 0.5, 0.625, 0.5, 0.625, 0.5, 0.625, 0.5, 0.625, 0.5, 0.625, 0.5, 0.625, 0.5, 0.625, 0.5, 0.625, 0.5, 0.625, 0.5, 0.625, 0.5, 0.625, 0.5, 0.625, 0.5, 0.625, 0.5, 0.625, 0.5, 0.625, 0.5, 0.625, 0.5, 0.625, 0.5, 0.625, 0.5, 0.625, 0.5, 0.625, 0.5, 0.625, 0.5, 0.625, 0.5, 0.625, 0.5, 0.625, 0.5, 0.625, 0.5, 0.625, 0.5, 0.625, 0.5, 0.625, 0.5, 0.625, 0.5, 0.625, 0.5, 0.625, 0.5, 0.625, 0.5, 0.625, 0.5, 0.625, 0.5, 0.625, 0.5, 0.625, 0.5, 0.625, 0.5, 0.625, 0.5, 0.625, 0.5, 0.625, 0.5, 0.625, 0.5, 0.625, 0.5, 0.625, 0.5, 0.625, 0.5, 0.625, 0.5, 0.625, 0.5, 0.625, 0.5, 0.625, 0.5, 0.625, 0.5, 0.625, 0.5, 0.625, 0.5, 0.625, 0.5, 0.625, 0.5, 0.625, 0.5, 0.625, 0.5, 0.625, 0.5, 0.625, 0.5, 0.625, 0.5, 0.625, 0.5, 0.625, 0.5, 0.625, 0.75, 0.625, 0.75, 0.625, 0.5, 0.625, 0.5, 0.625, 0.5, 0.625, 0.5, 0.625, 0.5, 0.625, 0.5, 0.625, 0.5, 0.625, 0.5, 0.625, 0.5, 0.625, 0.5, 0.625, 0.5, 0.625, 0.5, 0.625, 0.5, 0.625, 0.5, 0.625, 0.5, 0.625, 0.5, 0.625, 0.5, 0.625, 0.75, 0.625, 0.75, 0.625, 0.75, 0.625, 0.75, 0.625, 0.5, 0.625, 0.5, 0.625, 0.75, 0.625, 0.75, 0.625, 0.75, 0.625, 0.75, 0.625, 0.5, 0.625, 0.5, 0.625, 0.5, 0.625, 0.5, 0.625, 0.5, 0.625, 0.5, 0.625, 0.75, 0.625, 0.75, 0.625, 0.75, 0.625, 0.75, 0.625, 0.75, 0.625, 0.75, 0.625, 0.5, 0.625, 0.5, 0.625, 0.5, 0.625, 0.5, 0.625, 0.75, 0.625, 0.75, 0.625, 0.5, 0.625, 0.5, 0.625, 0.5, 0.625, 0.5, 0.625, 0.5, 0.625, 0.5, 0.625, 0.5, 0.625, 0.5, 0.625, 0.5, 0.625, 0.5, 0.625, 0.75, 0.625, 0.75, 0.625, 0.5, 0.625, 0.5, 0.625, 0.5, 0.625, 0.5, 0.625, 0.75, 0.625, 0.75, 0.625, 0.5, 0.625, 0.5, 0.625, 0.5, 0.625, 0.5, 0.625, 0.75, 0.625, 0.75, 0.625, 0.75, 0.625, 0.75, 0.625, 0.75, 0.625, 0.75, 0.625, 0.5, 0.625, 0.5, 0.625, 0.5, 0.625, 0.5, 0.625, 0.5, 0.625, 0.5, 0.625, 0.5, 0.625, 0.5, 0.625, 0.5, 0.625, 0.5, 0.625, 0.5, 0.625, 0.5, 0.625, 0.5, 0.625, 0.5, 0.625, 0.5, 0.625, 0.5, 0.625, 0.5, 0.625, 0.5, 0.625, 0.5, 0.625, 0.5, 0.625, 0.5, 0.625, 0.5, 0.625, 0.5, 0.625, 0.5, 0.625, 0.5, 0.625, 0.5, 0.625, 0.5, 0.625, 0.5, 0.625, 0.5, 0.625, 0.5, 0.625, 0.5, 0.625, 0.5, 0.625, 0.5, 0.625, 0.5, 0.625, 0.5, 0.625, 0.5, 0.625, 0.5, 0.625, 0.5, 0.625, 0.5, 0.625, 0.5, 0.625, 0.5, 0.625, 0.5, 0.625, 0.5, 0.625, 0.5, 0.625, 0.5, 0.625, 0.5, 0.625, 0.5, 0.625, 0.5, 0.625, 0.5, 0.625, 0.5, 0.625, 0.5, 0.625, 0.5, 0.625, 0.5, 0.625, 0.5, 0.625, 0.5, 0.625, 0.5, 0.625, 0.5, 0.625, 0.75, 0.625, 0.75, 0.625, 0.5, 0.625, 0.5, 0.625, 0.5, 0.625, 0.5, 0.625, 0.5, 0.625, 0.5, 0.625, 0.5, 0.625, 0.5, 0.625, 0.5, 0.625, 0.5, 0.625, 0.5, 0.625, 0.5, 0.625, 0.5, 0.625, 0.5, 0.625, 0.5, 0.625, 0.5, 0.625, 0.5, 0.625, 0.75, 0.625, 0.75, 0.625, 0.75, 0.625, 0.75, 0.625, 0.5, 0.625, 0.75, 0.625, 0.75, 0.625, 0.5, 0.625, 0.75, 0.625, 0.5, 0.625, 0.5, 0.625, 0.75, 0.625, 0.5, 0.625, 0.5, 0.625, 0.5, 0.625, 0.5, 0.625, 0.75, 0.625, 0.75, 0.625, 0.75, 0.625, 0.75, 0.625, 0.75, 0.625, 0.5, 0.625, 0.5, 0.625, 0.75, 0.625, 0.5, 0.625, 0.75, 0.625, 0.75, 0.625, 0.5, 0.625, 0.5, 0.625, 0.5, 0.625, 0.5, 0.625, 0.5, 0.625, 0.5, 0.625, 0.5, 0.625, 0.5, 0.625, 0.5, 0.625, 0.5, 0.625, 0.75, 0.625, 0.75, 0.625, 0.5, 0.625, 0.5, 0.625, 0.5, 0.625, 0.5, 0.625, 0.5, 0.625, 0.75, 0.625, 0.5, 0.625, 0.5, 0.625, 0.75, 0.625, 0.5, 0.625, 0.75, 0.625, 0.75, 0.625, 0.5, 0.625, 0.75, 0.625, 0.75, 0.625, 0.75, 0.625, 0.75, 0.625, 0.5, 0.625, 0.5, 0.625, 0.5, 0.625, 0.5, 0.625, 0.5, 0.625, 0.5, 0.625, 0.5, 0.625, 0.5, 0.625, 0.5, 0.625, 0.5, 0.625, 0.5, 0.625, 0.5, 0.625, 0.5, 0.625, 0.5, 0.625, 0.5, 0.625, 0.5, 0.625, 0.5, 0.625, 0.5, 0.625, 0.5, 0.625, 0.5, 0.625, 0.5, 0.625, 0.5, 0.625, 0.5, 0.625, 0.5, 0.625, 0.5, 0.625, 0.5, 0.625, 0.5, 0.625, 0.5, 0.625, 0.5, 0.625, 0.5, 0.625, 0.5, 0.625, 0.5, 0.625, 0.5, 0.625, 0.5, 0.625, 0.5, 0.625, 0.5, 0.625, 0.5, 0.625, 0.5, 0.625, 0.5, 0.625, 0.5, 0.625, 0.5, 0.625, 0.5, 0.625, 0.5, 0.625, 0.5, 0.625, 0.5, 0.625, 0.5, 0.625, 0.5, 0.625, 0.5, 0.625, 0.5, 0.625, 0.5, 0.625, 0.5, 0.625, 0.5, 0.625, 0.5, 0.625, 0.5, 0.625, 0.5, 0.625, 0.5, 0.625, 0.5, 0.625, 0.5, 0.625, 0.75, 0.625, 0.75, 0.625, 0.5, 0.625, 0.5, 0.625, 0.5, 0.625, 0.5, 0.625, 0.5, 0.625, 0.5, 0.625, 0.5, 0.625, 0.5, 0.625, 0.5, 0.625, 0.5, 0.625, 0.5, 0.625, 0.5, 0.625, 0.5, 0.625, 0.5, 0.625, 0.5, 0.625, 0.5, 0.625, 0.5, 0.625, 0.5, 0.625, 0.5, 0.625, 0.5])
me_cube_005.materials.append(mat_material)
me_cube_005.materials.append(mat_handles)
me_cube_005.update()
me_plane_004 = bpy.data.meshes.new('Plane.004')
me_plane_004.from_pydata([(-0.756, -0.4762, -6.706e-09), (-1.021, -0.7619, 0.8675), (-0.756, 0.4762, -6.706e-09), (-1.021, 0.7619, 0.8675), (0.756, 0.4762, -6.706e-09), (1.021, 0.7619, 0.8675), (0.756, -0.4762, -6.706e-09), (1.021, -0.7619, 0.8675), (1.018, 0.75, 0.8675), (0.7632, 0.5, 2.012e-08), (-0.7632, 0.5, 2.012e-08), (-1.018, 0.75, 0.8675), (-1.018, -0.75, 0.8675), (-0.7632, -0.5, 2.012e-08), (0.7632, -0.5, 2.012e-08), (1.018, -0.75, 0.8675), (-0.7632, -0.5, 0.0), (-0.7632, 0.5, 0.0), (0.7632, 0.5, 0.0), (0.7632, -0.5, 0.0)], [], [(0, 1, 3, 2), (4, 5, 7, 6), (10, 11, 8, 9), (14, 15, 12, 13), (18, 19, 16, 17)])
_uv = me_plane_004.uv_layers.new(name='UVMap')
_uv.uv.foreach_set('vector', [2.21, -1.025, 3.194, 1.961, -2.052, 1.961, -1.068, -1.025, -1.068, -1.025, -2.052, 1.961, 3.194, 1.961, 2.21, -1.025, 3.148, -1.037, 4.024, 1.949, -2.984, 1.949, -2.107, -1.037, -2.107, -1.037, -2.984, 1.949, 4.024, 1.949, 3.148, -1.037, 2.328, -2.084, -1.062, -2.084, -1.062, 3.091, 2.328, 3.091])
me_plane_004.materials.append(mat_bars)
me_plane_004.update()
me_plane_005 = bpy.data.meshes.new('Plane.005')
me_plane_005.from_pydata([(-0.756, -0.4762, -6.706e-09), (-1.021, -0.7619, 0.8675), (-0.756, 0.4762, -6.706e-09), (-1.021, 0.7619, 0.8675), (0.756, 0.4762, -6.706e-09), (1.021, 0.7619, 0.8675), (0.756, -0.4762, -6.706e-09), (1.021, -0.7619, 0.8675), (1.018, 0.75, 0.8675), (0.7632, 0.5, 2.012e-08), (-0.7632, 0.5, 2.012e-08), (-1.018, 0.75, 0.8675), (-1.018, -0.75, 0.8675), (-0.7632, -0.5, 2.012e-08), (0.7632, -0.5, 2.012e-08), (1.018, -0.75, 0.8675), (-0.7632, -0.5, 0.0), (-0.7632, 0.5, 0.0), (0.7632, 0.5, 0.0), (0.7632, -0.5, 0.0)], [], [(0, 2, 3, 1), (4, 6, 7, 5), (10, 9, 8, 11), (14, 13, 12, 15), (18, 17, 16, 19)])
_uv = me_plane_005.uv_layers.new(name='UVMap')
_uv.uv.foreach_set('vector', [2.21, -1.025, -1.068, -1.025, -2.052, 1.961, 3.194, 1.961, -1.068, -1.025, 2.21, -1.025, 3.194, 1.961, -2.052, 1.961, 3.148, -1.037, -2.107, -1.037, -2.984, 1.949, 4.024, 1.949, -2.107, -1.037, 3.148, -1.037, 4.024, 1.949, -2.984, 1.949, 2.328, -2.084, 2.328, 3.091, -1.062, 3.091, -1.062, -2.084])
me_plane_005.materials.append(mat_bars)
me_plane_005.update()
me_cube_006 = bpy.data.meshes.new('Cube.006')
me_cube_006.from_pydata([(0.85, 0.8, -1.0), (0.85, 0.8, 3.0), (0.85, 0.9, -1.0), (0.85, 0.9, 3.0), (0.95, 0.8, -1.0), (0.95, 0.8, 3.0), (0.95, 0.9, -1.0), (0.95, 0.9, 3.0), (0.85, 0.8, 3.1), (0.85, 0.9, 3.1), (0.95, 0.8, 3.1), (0.95, 0.9, 3.1), (-5.96e-08, 0.8, 3.0), (-5.96e-08, 0.9, 3.0), (-5.96e-08, 0.8, 3.1), (-5.96e-08, 0.9, 3.1), (0.85, -0.575, -0.05), (0.85, -0.575, 0.05), (0.85, 0.8, -0.05), (0.85, 0.8, 0.05), (0.95, -0.575, -0.05), (0.95, -0.575, 0.05), (0.95, 0.8, -0.05), (0.95, 0.8, 0.05), (0.85, -0.675, -0.05), (0.85, -0.675, 0.05), (0.95, -0.675, 0.05), (0.95, -0.675, -0.05), (-5.96e-08, -0.575, -0.05), (-5.96e-08, -0.575, 0.05), (-5.96e-08, -0.675, -0.05), (-5.96e-08, -0.675, 0.05), (0.85, -0.575, -1.0), (0.95, -0.575, -1.0), (0.85, -0.675, -1.0), (0.95, -0.675, -1.0), (0.85, -0.575, -0.9525), (0.85, -0.675, -0.9525), (0.95, -0.675, -0.9525), (0.95, -0.575, -0.9525), (0.85, 0.8, -0.05), (0.85, 0.9, -0.05), (0.95, 0.9, -0.05), (0.95, 0.8, -0.05), (0.85, 0.9, -0.9525), (0.95, 0.9, -0.9525), (0.95, 0.8, -0.9525), (0.85, 0.8, -0.9525), (0.85, 0.9, -0.05), (0.85, 0.9, 0.05), (0.85, 0.8, -0.05), (0.85, 0.8, 0.05), (-5.96e-08, 0.9, -0.05), (-5.96e-08, 0.9, 0.05), (-5.96e-08, 0.8, -0.05), (-5.96e-08, 0.8, 0.05)], [], [(40, 1, 3, 41), (41, 3, 7, 42), (42, 7, 5, 43), (43, 5, 1, 40), (2, 6, 4, 0), (7, 3, 9, 11), (11, 9, 8, 10), (5, 7, 11, 10), (9, 3, 13, 15), (1, 5, 10, 8), (8, 9, 15, 14), (1, 8, 14, 12), (3, 1, 12, 13), (16, 17, 19, 18), (22, 23, 21, 20), (21, 17, 25, 26), (18, 22, 20, 16), (23, 19, 17, 21), (27, 26, 25, 24), (20, 21, 26, 27), (25, 17, 29, 31), (37, 36, 32, 34), (17, 16, 28, 29), (24, 25, 31, 30), (16, 24, 30, 28), (32, 33, 35, 34), (39, 38, 35, 33), (38, 37, 34, 35), (36, 39, 33, 32), (16, 20, 39, 36), (27, 24, 37, 38), (20, 27, 38, 39), (24, 16, 36, 37), (46, 43, 40, 47), (45, 42, 43, 46), (44, 41, 42, 45), (47, 40, 41, 44), (0, 47, 44, 2), (2, 44, 45, 6), (6, 45, 46, 4), (4, 46, 47, 0), (51, 49, 53, 55), (49, 48, 52, 53), (50, 51, 55, 54), (48, 50, 54, 52)])
me_cube_006.polygons.foreach_set('use_smooth', [True] * 45)
_uv = me_cube_006.uv_layers.new(name='UVMap')
_uv.uv.foreach_set('vector', [0.4344, 0.0, 0.625, 0.0, 0.625, 0.25, 0.4344, 0.25, 0.4344, 0.25, 0.625, 0.25, 0.625, 0.5, 0.4344, 0.5, 0.4344, 0.5, 0.625, 0.5, 0.625, 0.75, 0.4344, 0.75, 0.4344, 0.75, 0.625, 0.75, 0.625, 1.0, 0.4344, 1.0, 0.125, 0.5, 0.375, 0.5, 0.375, 0.75, 0.125, 0.75, 0.625, 0.5, 0.625, 0.25, 0.625, 0.25, 0.625, 0.5, 0.625, 0.5, 0.875, 0.5, 0.875, 0.75, 0.625, 0.75, 0.625, 0.75, 0.625, 0.5, 0.625, 0.5, 0.625, 0.75, 0.625, 0.25, 0.625, 0.25, 0.625, 0.25, 0.625, 0.25, 0.625, 1.0, 0.625, 0.75, 0.625, 0.75, 0.625, 1.0, 0.875, 0.75, 0.875, 0.5, 0.875, 0.5, 0.875, 0.75, 0.625, 1.0, 0.625, 1.0, 0.625, 1.0, 0.625, 1.0, 0.625, 0.25, 0.625, 0.0, 0.625, 0.0, 0.625, 0.25, 0.375, 0.0, 0.625, 0.0, 0.625, 0.25, 0.375, 0.25, 0.375, 0.5, 0.625, 0.5, 0.625, 0.75, 0.375, 0.75, 0.625, 0.75, 0.875, 0.75, 0.875, 0.75, 0.625, 0.75, 0.125, 0.5, 0.375, 0.5, 0.375, 0.75, 0.125, 0.75, 0.625, 0.5, 0.875, 0.5, 0.875, 0.75, 0.625, 0.75, 0.375, 0.75, 0.625, 0.75, 0.625, 1.0, 0.375, 1.0, 0.375, 0.75, 0.625, 0.75, 0.625, 0.75, 0.375, 0.75, 0.875, 0.75, 0.875, 0.75, 0.875, 0.75, 0.875, 0.75, 0.125, 0.75, 0.125, 0.75, 0.125, 0.75, 0.125, 0.75, 0.625, 0.0, 0.375, 0.0, 0.375, 0.0, 0.625, 0.0, 0.375, 1.0, 0.625, 1.0, 0.625, 1.0, 0.375, 1.0, 0.125, 0.75, 0.125, 0.75, 0.125, 0.75, 0.125, 0.75, 0.125, 0.75, 0.375, 0.75, 0.375, 0.75, 0.125, 0.75, 0.375, 0.75, 0.375, 0.75, 0.375, 0.75, 0.375, 0.75, 0.375, 0.75, 0.375, 1.0, 0.375, 1.0, 0.375, 0.75, 0.125, 0.75, 0.375, 0.75, 0.375, 0.75, 0.125, 0.75, 0.125, 0.75, 0.375, 0.75, 0.375, 0.75, 0.125, 0.75, 0.375, 0.75, 0.375, 1.0, 0.375, 1.0, 0.375, 0.75, 0.375, 0.75, 0.375, 0.75, 0.375, 0.75, 0.375, 0.75, 0.125, 0.75, 0.125, 0.75, 0.125, 0.75, 0.125, 0.75, 0.378, 0.75, 0.4344, 0.75, 0.4344, 1.0, 0.378, 1.0, 0.378, 0.5, 0.4344, 0.5, 0.4344, 0.75, 0.378, 0.75, 0.378, 0.25, 0.4344, 0.25, 0.4344, 0.5, 0.378, 0.5, 0.378, 0.0, 0.4344, 0.0, 0.4344, 0.25, 0.378, 0.25, 0.375, 0.0, 0.378, 0.0, 0.378, 0.25, 0.375, 0.25, 0.375, 0.25, 0.378, 0.25, 0.378, 0.5, 0.375, 0.5, 0.375, 0.5, 0.378, 0.5, 0.378, 0.75, 0.375, 0.75, 0.375, 0.75, 0.378, 0.75, 0.378, 1.0, 0.375, 1.0, 0.875, 0.75, 0.875, 0.75, 0.875, 0.75, 0.875, 0.75, 0.625, 0.0, 0.375, 0.0, 0.375, 0.0, 0.625, 0.0, 0.375, 1.0, 0.625, 1.0, 0.625, 1.0, 0.375, 1.0, 0.125, 0.75, 0.125, 0.75, 0.125, 0.75, 0.125, 0.75])
me_cube_006.update()

# ---- objects
ob_cube = bpy.data.objects.new('Cube', me_cube)
ob_cylinder = bpy.data.objects.new('Cylinder', me_cylinder)
ob_cube_001 = bpy.data.objects.new('Cube.001', me_cube_002)
ob_cube_002 = bpy.data.objects.new('Cube.002', me_cube_003)
ob_plane = bpy.data.objects.new('Plane', me_plane)
ob_plane_001 = bpy.data.objects.new('Plane.001', me_plane_001)
ob_cube_003 = bpy.data.objects.new('Cube.003', me_cube_004)
ob_cube_004 = bpy.data.objects.new('Cube.004', me_cube_005)
ob_plane_002 = bpy.data.objects.new('Plane.002', me_plane_004)
ob_plane_003 = bpy.data.objects.new('Plane.003', me_plane_005)
ob_cube_005 = bpy.data.objects.new('Cube.005', me_cube_006)

# ---- transforms, parenting, visibility, modifiers, constraints
ob_cube.location = (0.0, 0.0, 0.0)
ob_cube.lock_rotations_4d = False
ob_cube.empty_display_type = 'ARROWS'
ob_cube.lineart.crease_threshold = 0.0
ob_cylinder.location = (0.0, 0.0, 0.0)
_m = ob_cylinder.modifiers.new('Array', 'ARRAY')
_m.relative_offset_displace = (-8.86, 0.0, 0.0)
_m = ob_cylinder.modifiers.new('Array.001', 'ARRAY')
_m.relative_offset_displace = (0.0, 5.66, 0.0)
ob_cube_001.location = (0.0, 0.0, 0.0)
ob_cube_002.location = (-0.63, -1.05, 0.0)
ob_plane.location = (0.0, 0.0, 0.0)
ob_plane_001.location = (0.0, 0.0, 0.0)
ob_cube_003.location = (-5.0, 0.0, 0.0)
_m = ob_cube_003.modifiers.new('Mirror', 'MIRROR')
_m.use_axis = (True, True, False)
ob_cube_004.location = (-5.0, 0.0, 0.9)
ob_plane_002.location = (-5.0, 0.0, 0.0)
ob_plane_003.location = (-5.0, 0.0, 0.0)
ob_cube_005.location = (-5.0, 1.49e-08, 0.0)
_m = ob_cube_005.modifiers.new('Mirror', 'MIRROR')

# ---- collection membership
col_collection.objects.link(ob_cube)
col_collection.objects.link(ob_cylinder)
col_collection.objects.link(ob_cube_001)
col_collection.objects.link(ob_cube_002)
col_collection.objects.link(ob_plane)
col_collection.objects.link(ob_plane_001)
col_collection.objects.link(ob_cube_003)
col_collection.objects.link(ob_cube_004)
col_collection.objects.link(ob_plane_002)
col_collection.objects.link(ob_plane_003)
col_collection.objects.link(ob_cube_005)

# ---- scene / render settings (as saved in the file)
scene.frame_start = 1; scene.frame_end = 250; scene.frame_set(0)
scene.render.engine = 'BLENDER_EEVEE_NEXT'
scene.cycles.sampling_pattern = 'TABULATED_SOBOL'
scene.cycles.use_light_tree = False
scene.view_settings.view_transform = 'Filmic'
bpy.context.view_layer.update()

# ---- added for rendering (the .blend has no active camera and no usable light): camera, sun
cam_auto = bpy.data.cameras.new('AutoCamera')
cam_auto.lens = 50.0
cam_auto.sensor_width = 36.0
cam_auto.clip_end = 1000.0
ob_auto_camera = bpy.data.objects.new('AutoCamera', cam_auto)
scene.collection.objects.link(ob_auto_camera)
ob_auto_camera.location = (5.48395, -9.80712, 8.09391)
ob_auto_camera.rotation_euler = (1.09748, -7.21219e-08, 0.694738)
scene.camera = ob_auto_camera
light_auto_sun = bpy.data.lights.new('AutoSun', 'SUN')
light_auto_sun.energy = 3.0
light_auto_sun.angle = 0.0523599
ob_auto_sun = bpy.data.objects.new('AutoSun', light_auto_sun)
scene.collection.objects.link(ob_auto_sun)
ob_auto_sun.rotation_euler = (0.872665, 0.174533, 0.523599)
bpy.context.view_layer.update()

